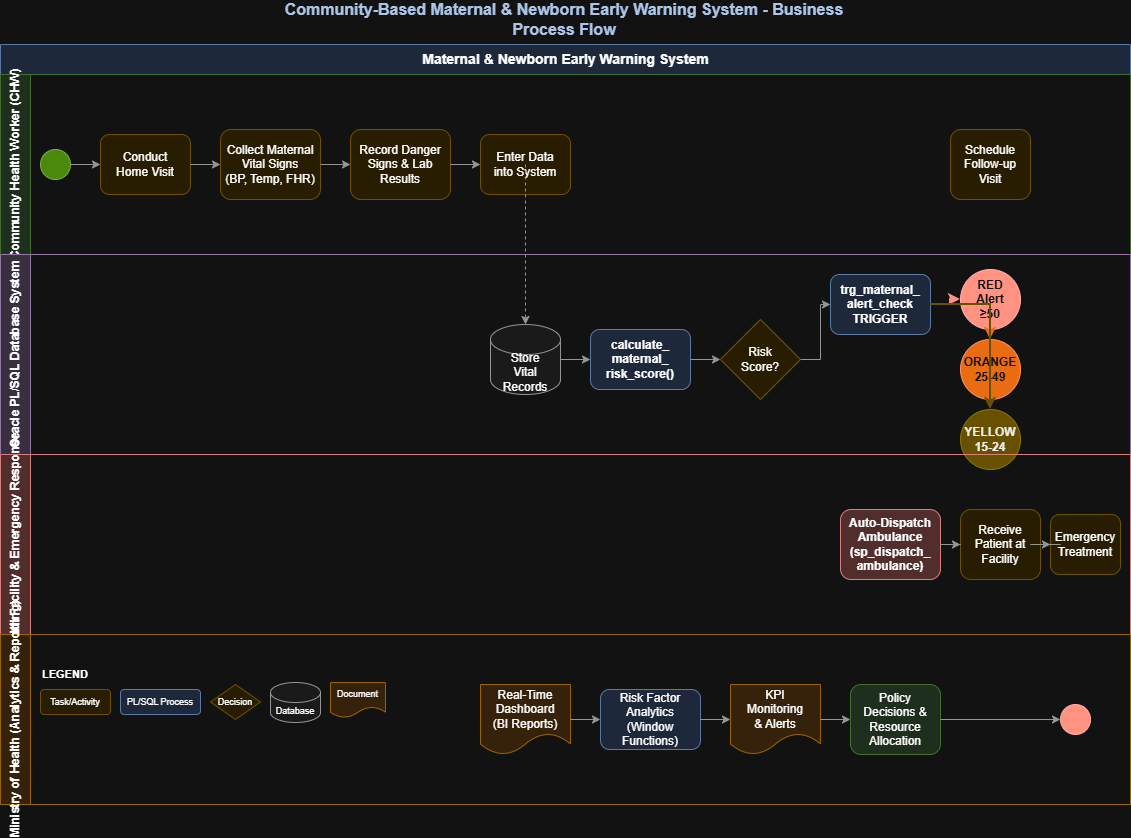

The diagram above was exported from draw.io. Its source (the exported page's mxGraphModel, read from the mxfile embedded in the PNG):
<mxGraphModel dx="1034" dy="611" grid="1" gridSize="10" guides="1" tooltips="1" connect="1" arrows="1" fold="1" page="1" pageScale="1" pageWidth="1169" pageHeight="827" math="0" shadow="0">
  <root>
    <mxCell id="0" />
    <mxCell id="1" parent="0" />
    <mxCell id="title" parent="1" style="text;html=1;strokeColor=none;fillColor=none;align=center;verticalAlign=middle;whiteSpace=wrap;rounded=0;fontSize=16;fontStyle=1;fontColor=#1a365d;" value="Community-Based Maternal &amp; Newborn Early Warning System - Business Process Flow" vertex="1">
      <mxGeometry height="30" width="600" x="284" y="10" as="geometry" />
    </mxCell>
    <mxCell id="pool" parent="1" style="swimlane;html=1;childLayout=stackLayout;resizeParent=1;resizeParentMax=0;horizontal=1;startSize=30;horizontalStack=0;fillColor=#dae8fc;strokeColor=#6c8ebf;fontStyle=1;fontSize=14;" value="Maternal &amp; Newborn Early Warning System" vertex="1">
      <mxGeometry height="760" width="1130" x="20" y="50" as="geometry" />
    </mxCell>
    <mxCell id="lane1" parent="pool" style="swimlane;html=1;startSize=30;horizontal=0;fillColor=#d5e8d4;strokeColor=#82b366;fontStyle=1;" value="Community Health Worker (CHW)" vertex="1">
      <mxGeometry height="180" width="1130" y="30" as="geometry" />
    </mxCell>
    <mxCell id="start" parent="lane1" style="ellipse;whiteSpace=wrap;html=1;aspect=fixed;fillColor=#60a917;strokeColor=#2D7600;fontColor=#ffffff;" value="" vertex="1">
      <mxGeometry height="30" width="30" x="40" y="75" as="geometry" />
    </mxCell>
    <mxCell id="task1" parent="lane1" style="rounded=1;whiteSpace=wrap;html=1;fillColor=#fff2cc;strokeColor=#d6b656;" value="Conduct&#10;Home Visit" vertex="1">
      <mxGeometry height="60" width="90" x="100" y="60" as="geometry" />
    </mxCell>
    <mxCell id="task2" parent="lane1" style="rounded=1;whiteSpace=wrap;html=1;fillColor=#fff2cc;strokeColor=#d6b656;" value="Collect Maternal&#10;Vital Signs&#10;(BP, Temp, FHR)" vertex="1">
      <mxGeometry height="70" width="100" x="220" y="55" as="geometry" />
    </mxCell>
    <mxCell id="task3" parent="lane1" style="rounded=1;whiteSpace=wrap;html=1;fillColor=#fff2cc;strokeColor=#d6b656;" value="Record Danger&#10;Signs &amp; Lab&#10;Results" vertex="1">
      <mxGeometry height="70" width="100" x="350" y="55" as="geometry" />
    </mxCell>
    <mxCell id="task4" parent="lane1" style="rounded=1;whiteSpace=wrap;html=1;fillColor=#fff2cc;strokeColor=#d6b656;" value="Enter Data&#10;into System" vertex="1">
      <mxGeometry height="60" width="90" x="480" y="60" as="geometry" />
    </mxCell>
    <mxCell id="task_followup" parent="lane1" style="rounded=1;whiteSpace=wrap;html=1;fillColor=#fff2cc;strokeColor=#d6b656;" value="Schedule&#10;Follow-up&#10;Visit" vertex="1">
      <mxGeometry height="70" width="80" x="950" y="55" as="geometry" />
    </mxCell>
    <mxCell id="arrow1" edge="1" parent="lane1" source="start" style="edgeStyle=orthogonalEdgeStyle;rounded=0;orthogonalLoop=1;jettySize=auto;html=1;strokeColor=#666666;" target="task1">
      <mxGeometry relative="1" as="geometry" />
    </mxCell>
    <mxCell id="arrow2" edge="1" parent="lane1" source="task1" style="edgeStyle=orthogonalEdgeStyle;rounded=0;orthogonalLoop=1;jettySize=auto;html=1;strokeColor=#666666;" target="task2">
      <mxGeometry relative="1" as="geometry" />
    </mxCell>
    <mxCell id="arrow3" edge="1" parent="lane1" source="task2" style="edgeStyle=orthogonalEdgeStyle;rounded=0;orthogonalLoop=1;jettySize=auto;html=1;strokeColor=#666666;" target="task3">
      <mxGeometry relative="1" as="geometry" />
    </mxCell>
    <mxCell id="arrow4" edge="1" parent="lane1" source="task3" style="edgeStyle=orthogonalEdgeStyle;rounded=0;orthogonalLoop=1;jettySize=auto;html=1;strokeColor=#666666;" target="task4">
      <mxGeometry relative="1" as="geometry" />
    </mxCell>
    <mxCell id="lane2" parent="pool" style="swimlane;html=1;startSize=30;horizontal=0;fillColor=#e1d5e7;strokeColor=#9673a6;fontStyle=1;" value="Oracle PL/SQL Database System" vertex="1">
      <mxGeometry height="200" width="1130" y="210" as="geometry" />
    </mxCell>
    <mxCell id="db1" parent="lane2" style="shape=cylinder3;whiteSpace=wrap;html=1;boundedLbl=1;backgroundOutline=1;size=15;fillColor=#f5f5f5;strokeColor=#666666;" value="Store&#10;Vital&#10;Records" vertex="1">
      <mxGeometry height="70" width="70" x="490" y="70" as="geometry" />
    </mxCell>
    <mxCell id="proc1" parent="lane2" style="rounded=1;whiteSpace=wrap;html=1;fillColor=#dae8fc;strokeColor=#6c8ebf;fontStyle=1;" value="calculate_&#10;maternal_&#10;risk_score()" vertex="1">
      <mxGeometry height="60" width="100" x="590" y="75" as="geometry" />
    </mxCell>
    <mxCell id="gateway1" parent="lane2" style="rhombus;whiteSpace=wrap;html=1;fillColor=#fff2cc;strokeColor=#d6b656;" value="Risk&#10;Score?" vertex="1">
      <mxGeometry height="80" width="80" x="720" y="65" as="geometry" />
    </mxCell>
    <mxCell id="proc2" parent="lane2" style="rounded=1;whiteSpace=wrap;html=1;fillColor=#dae8fc;strokeColor=#6c8ebf;fontStyle=1;" value="trg_maternal_&#10;alert_check&#10;TRIGGER" vertex="1">
      <mxGeometry height="60" width="100" x="830" y="20" as="geometry" />
    </mxCell>
    <mxCell id="red_alert" parent="lane2" style="ellipse;whiteSpace=wrap;html=1;fillColor=#e51400;strokeColor=#B20000;fontColor=#ffffff;fontStyle=1;" value="RED&#10;Alert&#10;≥50" vertex="1">
      <mxGeometry height="60" width="60" x="960" y="15" as="geometry" />
    </mxCell>
    <mxCell id="orange_alert" parent="lane2" style="ellipse;whiteSpace=wrap;html=1;fillColor=#fa6800;strokeColor=#C73500;fontColor=#ffffff;fontStyle=1;" value="ORANGE&#10;25-49" vertex="1">
      <mxGeometry height="60" width="60" x="960" y="85" as="geometry" />
    </mxCell>
    <mxCell id="yellow_alert" parent="lane2" style="ellipse;whiteSpace=wrap;html=1;fillColor=#e3c800;strokeColor=#B09500;fontColor=#000000;fontStyle=1;" value="YELLOW&#10;15-24" vertex="1">
      <mxGeometry height="60" width="60" x="960" y="155" as="geometry" />
    </mxCell>
    <mxCell id="arrow5" edge="1" parent="lane2" source="db1" style="edgeStyle=orthogonalEdgeStyle;rounded=0;orthogonalLoop=1;jettySize=auto;html=1;strokeColor=#666666;" target="proc1">
      <mxGeometry relative="1" as="geometry" />
    </mxCell>
    <mxCell id="arrow6" edge="1" parent="lane2" source="proc1" style="edgeStyle=orthogonalEdgeStyle;rounded=0;orthogonalLoop=1;jettySize=auto;html=1;strokeColor=#666666;" target="gateway1">
      <mxGeometry relative="1" as="geometry" />
    </mxCell>
    <mxCell id="arrow7" edge="1" parent="lane2" source="gateway1" style="edgeStyle=orthogonalEdgeStyle;rounded=0;orthogonalLoop=1;jettySize=auto;html=1;strokeColor=#666666;" target="proc2">
      <mxGeometry relative="1" as="geometry" />
    </mxCell>
    <mxCell id="arrow8" edge="1" parent="lane2" source="proc2" style="edgeStyle=orthogonalEdgeStyle;rounded=0;orthogonalLoop=1;jettySize=auto;html=1;strokeColor=#e51400;strokeWidth=2;" target="red_alert">
      <mxGeometry relative="1" as="geometry" />
    </mxCell>
    <mxCell id="arrow9" edge="1" parent="lane2" source="proc2" style="edgeStyle=orthogonalEdgeStyle;rounded=0;orthogonalLoop=1;jettySize=auto;html=1;strokeColor=#fa6800;strokeWidth=2;" target="orange_alert">
      <mxGeometry relative="1" as="geometry" />
    </mxCell>
    <mxCell id="arrow10" edge="1" parent="lane2" source="proc2" style="edgeStyle=orthogonalEdgeStyle;rounded=0;orthogonalLoop=1;jettySize=auto;html=1;strokeColor=#e3c800;strokeWidth=2;" target="yellow_alert">
      <mxGeometry relative="1" as="geometry" />
    </mxCell>
    <mxCell id="lane3" parent="pool" style="swimlane;html=1;startSize=30;horizontal=0;fillColor=#f8cecc;strokeColor=#b85450;fontStyle=1;" value="Health Facility &amp; Emergency Response" vertex="1">
      <mxGeometry height="180" width="1130" y="410" as="geometry" />
    </mxCell>
    <mxCell id="task_dispatch" parent="lane3" style="rounded=1;whiteSpace=wrap;html=1;fillColor=#f8cecc;strokeColor=#b85450;fontStyle=1;" value="Auto-Dispatch&#10;Ambulance&#10;(sp_dispatch_&#10;ambulance)" vertex="1">
      <mxGeometry height="70" width="100" x="840" y="55" as="geometry" />
    </mxCell>
    <mxCell id="task_receive" parent="lane3" style="rounded=1;whiteSpace=wrap;html=1;fillColor=#fff2cc;strokeColor=#d6b656;" value="Receive&#10;Patient at&#10;Facility" vertex="1">
      <mxGeometry height="70" width="80" x="960" y="55" as="geometry" />
    </mxCell>
    <mxCell id="task_treat" parent="lane3" style="rounded=1;whiteSpace=wrap;html=1;fillColor=#fff2cc;strokeColor=#d6b656;" value="Emergency&#10;Treatment" vertex="1">
      <mxGeometry height="60" width="70" x="1050" y="60" as="geometry" />
    </mxCell>
    <mxCell id="arrow_dispatch" edge="1" parent="lane3" source="task_dispatch" style="edgeStyle=orthogonalEdgeStyle;rounded=0;orthogonalLoop=1;jettySize=auto;html=1;strokeColor=#666666;" target="task_receive">
      <mxGeometry relative="1" as="geometry" />
    </mxCell>
    <mxCell id="arrow_treat" edge="1" parent="lane3" source="task_receive" style="edgeStyle=orthogonalEdgeStyle;rounded=0;orthogonalLoop=1;jettySize=auto;html=1;strokeColor=#666666;" target="task_treat">
      <mxGeometry relative="1" as="geometry" />
    </mxCell>
    <mxCell id="lane4" parent="pool" style="swimlane;html=1;startSize=30;horizontal=0;fillColor=#ffe6cc;strokeColor=#d79b00;fontStyle=1;" value="Ministry of Health (Analytics &amp; Reporting)" vertex="1">
      <mxGeometry height="170" width="1130" y="590" as="geometry" />
    </mxCell>
    <mxCell id="dashboard" parent="lane4" style="shape=document;whiteSpace=wrap;html=1;boundedLbl=1;fillColor=#ffe6cc;strokeColor=#d79b00;" value="Real-Time&#10;Dashboard&#10;(BI Reports)" vertex="1">
      <mxGeometry height="70" width="90" x="480" y="50" as="geometry" />
    </mxCell>
    <mxCell id="analytics" parent="lane4" style="rounded=1;whiteSpace=wrap;html=1;fillColor=#dae8fc;strokeColor=#6c8ebf;" value="Risk Factor&#10;Analytics&#10;(Window Functions)" vertex="1">
      <mxGeometry height="60" width="100" x="600" y="55" as="geometry" />
    </mxCell>
    <mxCell id="kpi" parent="lane4" style="shape=document;whiteSpace=wrap;html=1;boundedLbl=1;fillColor=#ffe6cc;strokeColor=#d79b00;" value="KPI&#10;Monitoring&#10;&amp; Alerts" vertex="1">
      <mxGeometry height="70" width="90" x="730" y="50" as="geometry" />
    </mxCell>
    <mxCell id="policy" parent="lane4" style="rounded=1;whiteSpace=wrap;html=1;fillColor=#d5e8d4;strokeColor=#82b366;" value="Policy&#10;Decisions &amp;&#10;Resource&#10;Allocation" vertex="1">
      <mxGeometry height="70" width="90" x="850" y="50" as="geometry" />
    </mxCell>
    <mxCell id="end" parent="lane4" style="ellipse;whiteSpace=wrap;html=1;aspect=fixed;fillColor=#e51400;strokeColor=#B20000;" value="" vertex="1">
      <mxGeometry height="30" width="30" x="1060" y="70" as="geometry" />
    </mxCell>
    <mxCell id="arrow_dash" edge="1" parent="lane4" source="dashboard" style="edgeStyle=orthogonalEdgeStyle;rounded=0;orthogonalLoop=1;jettySize=auto;html=1;strokeColor=#666666;" target="analytics">
      <mxGeometry relative="1" as="geometry" />
    </mxCell>
    <mxCell id="arrow_ana" edge="1" parent="lane4" source="analytics" style="edgeStyle=orthogonalEdgeStyle;rounded=0;orthogonalLoop=1;jettySize=auto;html=1;strokeColor=#666666;" target="kpi">
      <mxGeometry relative="1" as="geometry" />
    </mxCell>
    <mxCell id="arrow_kpi" edge="1" parent="lane4" source="kpi" style="edgeStyle=orthogonalEdgeStyle;rounded=0;orthogonalLoop=1;jettySize=auto;html=1;strokeColor=#666666;" target="policy">
      <mxGeometry relative="1" as="geometry" />
    </mxCell>
    <mxCell id="arrow_end" edge="1" parent="lane4" source="policy" style="edgeStyle=orthogonalEdgeStyle;rounded=0;orthogonalLoop=1;jettySize=auto;html=1;strokeColor=#666666;" target="end">
      <mxGeometry relative="1" as="geometry" />
    </mxCell>
    <mxCell id="cross1" edge="1" parent="pool" style="edgeStyle=orthogonalEdgeStyle;rounded=0;orthogonalLoop=1;jettySize=auto;html=1;strokeColor=#666666;dashed=1;">
      <mxGeometry relative="1" as="geometry">
        <mxPoint x="525" y="120" as="sourcePoint" />
        <mxPoint x="525" y="280" as="targetPoint" />
      </mxGeometry>
    </mxCell>
    <mxCell id="legend_title" parent="pool" style="text;html=1;strokeColor=none;fillColor=none;align=left;verticalAlign=middle;whiteSpace=wrap;rounded=0;fontStyle=1;fontSize=11;" value="LEGEND" vertex="1">
      <mxGeometry height="20" width="60" x="40" y="620" as="geometry" />
    </mxCell>
    <mxCell id="legend1" parent="pool" style="rounded=1;whiteSpace=wrap;html=1;fillColor=#fff2cc;strokeColor=#d6b656;fontSize=9;" value="Task/Activity" vertex="1">
      <mxGeometry height="25" width="70" x="40" y="645" as="geometry" />
    </mxCell>
    <mxCell id="legend2" parent="pool" style="rounded=1;whiteSpace=wrap;html=1;fillColor=#dae8fc;strokeColor=#6c8ebf;fontSize=9;" value="PL/SQL Process" vertex="1">
      <mxGeometry height="25" width="80" x="120" y="645" as="geometry" />
    </mxCell>
    <mxCell id="legend3" parent="pool" style="rhombus;whiteSpace=wrap;html=1;fillColor=#fff2cc;strokeColor=#d6b656;fontSize=9;" value="Decision" vertex="1">
      <mxGeometry height="35" width="50" x="210" y="640" as="geometry" />
    </mxCell>
    <mxCell id="legend4" parent="pool" style="shape=cylinder3;whiteSpace=wrap;html=1;boundedLbl=1;backgroundOutline=1;size=10;fillColor=#f5f5f5;strokeColor=#666666;fontSize=9;" value="Database" vertex="1">
      <mxGeometry height="40" width="50" x="270" y="638" as="geometry" />
    </mxCell>
    <mxCell id="legend5" parent="pool" style="shape=document;whiteSpace=wrap;html=1;boundedLbl=1;fillColor=#ffe6cc;strokeColor=#d79b00;fontSize=9;" value="Document" vertex="1">
      <mxGeometry height="35" width="55" x="330" y="638" as="geometry" />
    </mxCell>
  </root>
</mxGraphModel>